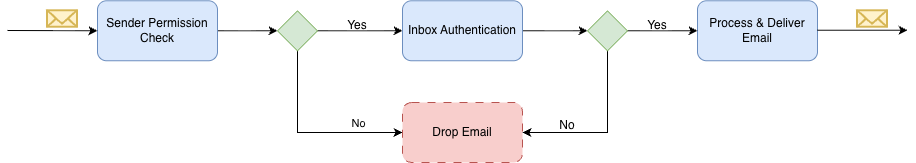

The diagram above was exported from draw.io. Its source (the exported page's mxGraphModel, read from the mxfile embedded in the PNG):
<mxGraphModel dx="1106" dy="765" grid="1" gridSize="10" guides="1" tooltips="1" connect="1" arrows="1" fold="1" page="1" pageScale="1" pageWidth="850" pageHeight="1100" background="#FFFFFF" math="0" shadow="0">
  <root>
    <mxCell id="0" />
    <mxCell id="1" parent="0" />
    <mxCell id="iHOjZCAdyulRnlTJudgI-9" style="edgeStyle=orthogonalEdgeStyle;rounded=0;orthogonalLoop=1;jettySize=auto;html=1;exitX=1;exitY=0.5;exitDx=0;exitDy=0;entryX=0;entryY=0.5;entryDx=0;entryDy=0;" edge="1" parent="1" source="iHOjZCAdyulRnlTJudgI-1" target="iHOjZCAdyulRnlTJudgI-3">
      <mxGeometry relative="1" as="geometry" />
    </mxCell>
    <mxCell id="iHOjZCAdyulRnlTJudgI-1" value="Sender Permission Check" style="rounded=1;whiteSpace=wrap;html=1;fillColor=#dae8fc;strokeColor=#6c8ebf;" vertex="1" parent="1">
      <mxGeometry x="120" y="38.25" width="120" height="60" as="geometry" />
    </mxCell>
    <mxCell id="iHOjZCAdyulRnlTJudgI-2" value="" style="html=1;verticalLabelPosition=bottom;align=center;labelBackgroundColor=#ffffff;verticalAlign=top;strokeWidth=2;strokeColor=#d6b656;shadow=0;dashed=0;shape=mxgraph.ios7.icons.mail;fillColor=#fff2cc;" vertex="1" parent="1">
      <mxGeometry x="70" y="48.25" width="30" height="16.5" as="geometry" />
    </mxCell>
    <mxCell id="iHOjZCAdyulRnlTJudgI-10" style="edgeStyle=orthogonalEdgeStyle;rounded=0;orthogonalLoop=1;jettySize=auto;html=1;exitX=1;exitY=0.5;exitDx=0;exitDy=0;entryX=0;entryY=0.5;entryDx=0;entryDy=0;" edge="1" parent="1" source="iHOjZCAdyulRnlTJudgI-3" target="iHOjZCAdyulRnlTJudgI-4">
      <mxGeometry relative="1" as="geometry" />
    </mxCell>
    <mxCell id="iHOjZCAdyulRnlTJudgI-14" style="edgeStyle=orthogonalEdgeStyle;rounded=0;orthogonalLoop=1;jettySize=auto;html=1;exitX=0.5;exitY=1;exitDx=0;exitDy=0;entryX=0;entryY=0.5;entryDx=0;entryDy=0;" edge="1" parent="1" source="iHOjZCAdyulRnlTJudgI-3" target="iHOjZCAdyulRnlTJudgI-13">
      <mxGeometry relative="1" as="geometry" />
    </mxCell>
    <mxCell id="iHOjZCAdyulRnlTJudgI-15" value="No" style="edgeLabel;html=1;align=center;verticalAlign=middle;resizable=0;points=[];" vertex="1" connectable="0" parent="iHOjZCAdyulRnlTJudgI-14">
      <mxGeometry x="0.4967" y="3" relative="1" as="geometry">
        <mxPoint x="2" y="-7" as="offset" />
      </mxGeometry>
    </mxCell>
    <mxCell id="iHOjZCAdyulRnlTJudgI-3" value="" style="rhombus;whiteSpace=wrap;html=1;fillColor=#d5e8d4;strokeColor=#82b366;" vertex="1" parent="1">
      <mxGeometry x="300" y="48.25" width="40" height="40" as="geometry" />
    </mxCell>
    <mxCell id="iHOjZCAdyulRnlTJudgI-17" style="edgeStyle=orthogonalEdgeStyle;rounded=0;orthogonalLoop=1;jettySize=auto;html=1;exitX=1;exitY=0.5;exitDx=0;exitDy=0;entryX=0;entryY=0.5;entryDx=0;entryDy=0;" edge="1" parent="1" source="iHOjZCAdyulRnlTJudgI-4" target="iHOjZCAdyulRnlTJudgI-16">
      <mxGeometry relative="1" as="geometry" />
    </mxCell>
    <mxCell id="iHOjZCAdyulRnlTJudgI-4" value="Inbox Authentication" style="rounded=1;whiteSpace=wrap;html=1;fillColor=#dae8fc;strokeColor=#6c8ebf;" vertex="1" parent="1">
      <mxGeometry x="425" y="38.25" width="120" height="60" as="geometry" />
    </mxCell>
    <mxCell id="iHOjZCAdyulRnlTJudgI-5" value="Process &amp;amp; Deliver Email" style="rounded=1;whiteSpace=wrap;html=1;fillColor=#dae8fc;strokeColor=#6c8ebf;" vertex="1" parent="1">
      <mxGeometry x="720" y="38.25" width="120" height="60" as="geometry" />
    </mxCell>
    <mxCell id="iHOjZCAdyulRnlTJudgI-6" value="" style="html=1;verticalLabelPosition=bottom;align=center;labelBackgroundColor=#ffffff;verticalAlign=top;strokeWidth=2;strokeColor=#d6b656;shadow=0;dashed=0;shape=mxgraph.ios7.icons.mail;fillColor=#fff2cc;" vertex="1" parent="1">
      <mxGeometry x="880" y="48.25" width="30" height="16.5" as="geometry" />
    </mxCell>
    <mxCell id="iHOjZCAdyulRnlTJudgI-7" value="" style="endArrow=classic;html=1;rounded=0;entryX=0;entryY=0.5;entryDx=0;entryDy=0;" edge="1" parent="1" target="iHOjZCAdyulRnlTJudgI-1">
      <mxGeometry width="50" height="50" relative="1" as="geometry">
        <mxPoint x="30" y="68" as="sourcePoint" />
        <mxPoint x="90" y="48.25" as="targetPoint" />
      </mxGeometry>
    </mxCell>
    <mxCell id="iHOjZCAdyulRnlTJudgI-8" value="" style="endArrow=classic;html=1;rounded=0;entryX=0;entryY=0.5;entryDx=0;entryDy=0;" edge="1" parent="1">
      <mxGeometry width="50" height="50" relative="1" as="geometry">
        <mxPoint x="840" y="67.75" as="sourcePoint" />
        <mxPoint x="930" y="67.75" as="targetPoint" />
      </mxGeometry>
    </mxCell>
    <mxCell id="iHOjZCAdyulRnlTJudgI-11" value="Yes" style="text;html=1;whiteSpace=wrap;strokeColor=none;fillColor=none;align=center;verticalAlign=middle;rounded=0;" vertex="1" parent="1">
      <mxGeometry x="350" y="48.25" width="60" height="30" as="geometry" />
    </mxCell>
    <mxCell id="iHOjZCAdyulRnlTJudgI-13" value="Drop Email" style="rounded=1;whiteSpace=wrap;html=1;fillColor=#f8cecc;strokeColor=#b85450;dashed=1;dashPattern=8 8;" vertex="1" parent="1">
      <mxGeometry x="425" y="140" width="120" height="60" as="geometry" />
    </mxCell>
    <mxCell id="iHOjZCAdyulRnlTJudgI-18" style="edgeStyle=orthogonalEdgeStyle;rounded=0;orthogonalLoop=1;jettySize=auto;html=1;exitX=1;exitY=0.5;exitDx=0;exitDy=0;entryX=0;entryY=0.5;entryDx=0;entryDy=0;" edge="1" parent="1" source="iHOjZCAdyulRnlTJudgI-16" target="iHOjZCAdyulRnlTJudgI-5">
      <mxGeometry relative="1" as="geometry" />
    </mxCell>
    <mxCell id="iHOjZCAdyulRnlTJudgI-19" style="edgeStyle=orthogonalEdgeStyle;rounded=0;orthogonalLoop=1;jettySize=auto;html=1;exitX=0.5;exitY=1;exitDx=0;exitDy=0;entryX=1;entryY=0.5;entryDx=0;entryDy=0;" edge="1" parent="1" source="iHOjZCAdyulRnlTJudgI-16" target="iHOjZCAdyulRnlTJudgI-13">
      <mxGeometry relative="1" as="geometry" />
    </mxCell>
    <mxCell id="iHOjZCAdyulRnlTJudgI-16" value="" style="rhombus;whiteSpace=wrap;html=1;fillColor=#d5e8d4;strokeColor=#82b366;" vertex="1" parent="1">
      <mxGeometry x="610" y="48.25" width="40" height="40" as="geometry" />
    </mxCell>
    <mxCell id="iHOjZCAdyulRnlTJudgI-20" value="Yes" style="text;html=1;whiteSpace=wrap;strokeColor=none;fillColor=none;align=center;verticalAlign=middle;rounded=0;" vertex="1" parent="1">
      <mxGeometry x="650" y="48.25" width="60" height="30" as="geometry" />
    </mxCell>
    <mxCell id="iHOjZCAdyulRnlTJudgI-21" value="No" style="text;html=1;whiteSpace=wrap;strokeColor=none;fillColor=none;align=center;verticalAlign=middle;rounded=0;" vertex="1" parent="1">
      <mxGeometry x="560" y="148" width="60" height="30" as="geometry" />
    </mxCell>
  </root>
</mxGraphModel>